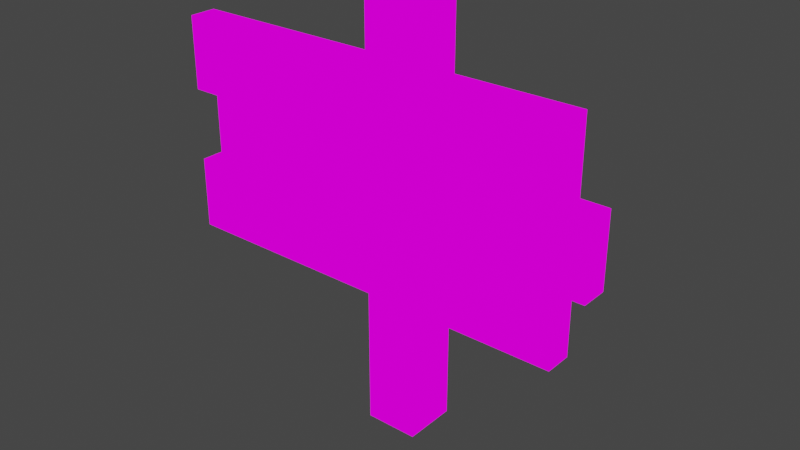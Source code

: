 # Source: sign.blend  (saved by Blender 2.93.21; exported with 4.5.12 LTS)
import bpy
from mathutils import Matrix  # noqa: F401  (used for matrix-valued properties, if any)

bpy.ops.wm.read_factory_settings(use_empty=True)
scene = bpy.context.scene
scene.name = 'Scene'

# ---- collections
col_collection = bpy.data.collections.new('Collection'); scene.collection.children.link(col_collection)

# ---- images (referenced by path relative to the original .blend; pixels are not part of the script)
import os
ASSET_DIR = os.environ.get("B2B_ASSET_DIR", "")  # directory of the original .blend (textures are referenced by path, not embedded)
HERE = os.path.dirname(os.path.abspath(__file__))  # packed textures are extracted next to this script under _unpacked/

def load_image(name, relpath, width, height, colorspace="sRGB"):
    """Load a texture the original file referenced (path relative to the .blend, or extracted next to this script)."""
    p = next((c for c in (os.path.join(HERE, relpath), os.path.join(ASSET_DIR, relpath)) if relpath and os.path.exists(c)), "")
    if p:
        img = bpy.data.images.load(p, check_existing=True)
        img.name = name
    else:  # same state as the original file: an image datablock whose file is absent (Cycles renders it pink)
        img = bpy.data.images.new(name, width, height)
        img.source = "FILE"
        img.filepath = "//" + (relpath or name)
    img.colorspace_settings.name = colorspace
    return img
img_pixeltexturegrid_64_png = load_image('PixelTextureGrid_64.png', 'sign.png', 1024, 1024, 'sRGB')

# ---- materials (node trees are filled in below, after node groups)
mat_material_001 = bpy.data.materials.new('Material.001')
mat_material_001.use_transparent_shadow = False

# ---- material node trees
mat_material_001.use_nodes = True; mat_material_001.node_tree.nodes.clear()
_N = mat_material_001.node_tree.nodes; _L = mat_material_001.node_tree.links
n0 = _N.new('ShaderNodeOutputMaterial'); n0.name = 'Material Output'; n0.location = (300, 300)
n1 = _N.new('ShaderNodeTexImage'); n1.name = 'Image Texture'; n1.location = (-280, 280)
n1.image = img_pixeltexturegrid_64_png
n1.interpolation = 'Closest'
n2 = _N.new('ShaderNodeEmission'); n2.name = 'Emission'; n2.location = (10, 300)
_L.new(n2.outputs[0], n0.inputs[0])
_L.new(n1.outputs[0], n2.inputs[0])
n0.is_active_output = True

# ---- world
world_world = bpy.data.worlds.new('World'); scene.world = world_world
world_world.use_nodes = True; world_world.node_tree.nodes.clear()
_N = world_world.node_tree.nodes; _L = world_world.node_tree.links
n0 = _N.new('ShaderNodeOutputWorld'); n0.name = 'World Output'; n0.location = (300, 300)
n1 = _N.new('ShaderNodeBackground'); n1.name = 'Background'; n1.location = (10, 300)
n1.inputs[0].default_value = (0.05088, 0.05088, 0.05088, 1.0)
_L.new(n1.outputs[0], n0.inputs[0])
n0.is_active_output = True
world_world.color = (0.05088, 0.05088, 0.05088)
world_world.use_sun_shadow = False
world_world.sun_shadow_jitter_overblur = 0.0

# ---- meshes
me_cube_001 = bpy.data.meshes.new('Cube.001')
me_cube_001.from_pydata([(-0.125, -0.125, 0.0), (-0.125, -0.125, 2.0), (-0.125, 0.125, 0.0), (-0.125, 0.125, 2.0), (0.125, -0.125, 0.0), (0.125, -0.125, 2.0), (0.125, 0.125, 0.0), (0.125, 0.125, 2.0), (-0.875, -0.25, 0.75), (-0.875, -0.25, 1.75), (-0.875, -0.125, 0.75), (-0.875, -0.125, 1.75), (0.875, -0.25, 0.75), (0.875, -0.25, 1.75), (0.875, -0.125, 0.75), (0.875, -0.125, 1.75), (-0.875, -0.25, 1.083), (-0.875, -0.25, 1.417), (-0.875, -0.125, 1.417), (-0.875, -0.125, 1.083), (0.875, -0.125, 1.417), (0.875, -0.125, 1.083), (0.875, -0.25, 1.417), (0.875, -0.25, 1.083), (1.0, -0.125, 1.417), (1.0, -0.125, 1.083), (1.0, -0.25, 1.417), (1.0, -0.25, 1.083), (-1.0, -0.125, 0.75), (-1.0, -0.25, 0.75), (-1.0, -0.25, 1.417), (-1.0, -0.25, 1.75), (-1.0, -0.125, 1.75), (-1.0, -0.125, 1.083), (-1.0, -0.25, 1.083), (-1.0, -0.125, 1.417)], [], [(0, 1, 3, 2), (2, 3, 7, 6), (6, 7, 5, 4), (4, 5, 1, 0), (2, 6, 4, 0), (7, 3, 1, 5), (18, 11, 15, 20), (20, 15, 13, 22), (22, 13, 9, 17), (10, 14, 12, 8), (12, 23, 16, 8), (23, 22, 17, 16), (14, 21, 23, 12), (21, 20, 24, 25), (10, 19, 21, 14), (19, 18, 20, 21), (16, 19, 33, 34), (16, 17, 18, 19), (25, 24, 26, 27), (23, 21, 25, 27), (20, 22, 26, 24), (22, 23, 27, 26), (30, 31, 32, 35), (29, 34, 33, 28), (10, 8, 29, 28), (18, 17, 30, 35), (11, 18, 35, 32), (19, 10, 28, 33), (8, 16, 34, 29), (17, 9, 31, 30), (11, 32, 31, 9, 13, 15)])
_uv = me_cube_001.uv_layers.new(name='UVMap')
_uv.uv.foreach_set('vector', [0.8594, 0.0625, 0.8594, 0.5781, 0.9219, 0.5781, 0.9219, 0.0625, 0.7812, 0.0625, 0.7812, 0.5781, 0.8438, 0.5781, 0.8438, 0.0625, 0.75, 0.0625, 0.75, 0.5781, 0.6875, 0.5781, 0.6875, 0.0625, 0.6719, 0.0625, 0.6719, 0.5781, 0.6094, 0.5781, 0.6094, 0.0625, 0.6094, 0.75, 0.6719, 0.75, 0.6719, 0.6875, 0.6094, 0.6875, 0.6719, 0.6562, 0.6094, 0.6562, 0.6094, 0.5938, 0.6719, 0.5938, 0.1094, 0.2344, 0.1094, 0.3125, 0.5469, 0.3125, 0.5469, 0.2344, 0.1094, 0.7344, 0.1094, 0.8125, 0.07812, 0.8125, 0.07812, 0.7344, 0.5469, 0.5156, 0.5469, 0.5938, 0.1094, 0.5938, 0.1094, 0.5156, 0.1094, 0.7031, 0.5469, 0.7031, 0.5469, 0.6719, 0.1094, 0.6719, 0.5469, 0.3438, 0.5469, 0.4219, 0.1094, 0.4219, 0.1094, 0.3438, 0.5469, 0.4219, 0.5469, 0.5156, 0.1094, 0.5156, 0.1094, 0.4219, 0.7812, 0.7031, 0.7812, 0.7969, 0.75, 0.7969, 0.75, 0.7031, 0.5469, 0.1562, 0.5469, 0.2344, 0.5781, 0.2344, 0.5781, 0.1562, 0.1094, 0.0625, 0.1094, 0.1562, 0.5469, 0.1562, 0.5469, 0.0625, 0.1094, 0.1562, 0.1094, 0.2344, 0.5469, 0.2344, 0.5469, 0.1562, 0.375, 0.7344, 0.375, 0.7656, 0.3438, 0.7656, 0.3438, 0.7344, 0.6875, 0.5938, 0.6875, 0.6875, 0.7188, 0.6875, 0.7188, 0.5938, 0.7188, 0.7031, 0.7188, 0.7969, 0.6875, 0.7969, 0.6875, 0.7031, 0.1875, 0.7344, 0.1875, 0.7656, 0.2188, 0.7656, 0.2188, 0.7344, 0.2344, 0.7656, 0.2344, 0.7344, 0.2656, 0.7344, 0.2656, 0.7656, 0.5469, 0.5156, 0.5469, 0.4219, 0.5781, 0.4219, 0.5781, 0.5156, 0.125, 0.7344, 0.125, 0.8125, 0.1562, 0.8125, 0.1562, 0.7344, 0.75, 0.5938, 0.75, 0.6875, 0.7812, 0.6875, 0.7812, 0.5938, 0.1094, 0.7031, 0.1094, 0.6719, 0.07812, 0.6719, 0.07812, 0.7031, 0.3281, 0.7656, 0.3281, 0.7344, 0.2969, 0.7344, 0.2969, 0.7656, 0.1094, 0.3125, 0.1094, 0.2344, 0.07812, 0.2344, 0.07812, 0.3125, 0.1094, 0.1562, 0.1094, 0.0625, 0.07812, 0.0625, 0.07812, 0.1562, 0.1094, 0.3438, 0.1094, 0.4219, 0.07812, 0.4219, 0.07812, 0.3438, 0.1094, 0.5156, 0.1094, 0.5938, 0.07812, 0.5938, 0.07812, 0.5156, 0.1094, 0.6562, 0.07812, 0.6562, 0.07812, 0.625, 0.1094, 0.625, 0.5469, 0.625, 0.5469, 0.6562])
me_cube_001.materials.append(mat_material_001)
me_cube_001.use_remesh_fix_poles = True
me_cube_001.use_remesh_preserve_attributes = False
me_cube_001.use_paint_bone_selection = False
me_cube_001.use_paint_mask = True
me_cube_001.update()

# ---- objects
ob_sign = bpy.data.objects.new('Sign', me_cube_001)

# ---- transforms, parenting, visibility, modifiers, constraints
ob_sign.location = (0.0, 0.0, 0.0)

# ---- collection membership
col_collection.objects.link(ob_sign)

# ---- scene / render settings (as saved in the file)
scene.frame_start = 1; scene.frame_end = 250; scene.frame_set(0)
scene.render.engine = 'BLENDER_EEVEE_NEXT'
scene.cycles.use_denoising = False
scene.cycles.samples = 128
scene.cycles.sampling_pattern = 'TABULATED_SOBOL'
scene.cycles.use_adaptive_sampling = False
scene.cycles.use_light_tree = False
scene.view_settings.view_transform = 'Filmic'
bpy.context.view_layer.update()

# ---- added for rendering (the .blend has no active camera): camera
cam_auto = bpy.data.cameras.new('AutoCamera')
cam_auto.lens = 50.0
cam_auto.sensor_width = 36.0
cam_auto.clip_end = 1000.0
ob_auto_camera = bpy.data.objects.new('AutoCamera', cam_auto)
scene.collection.objects.link(ob_auto_camera)
ob_auto_camera.location = (2.63983, -3.2303, 3.11186)
ob_auto_camera.rotation_euler = (1.09748, -7.21219e-08, 0.694738)
scene.camera = ob_auto_camera
bpy.context.view_layer.update()
